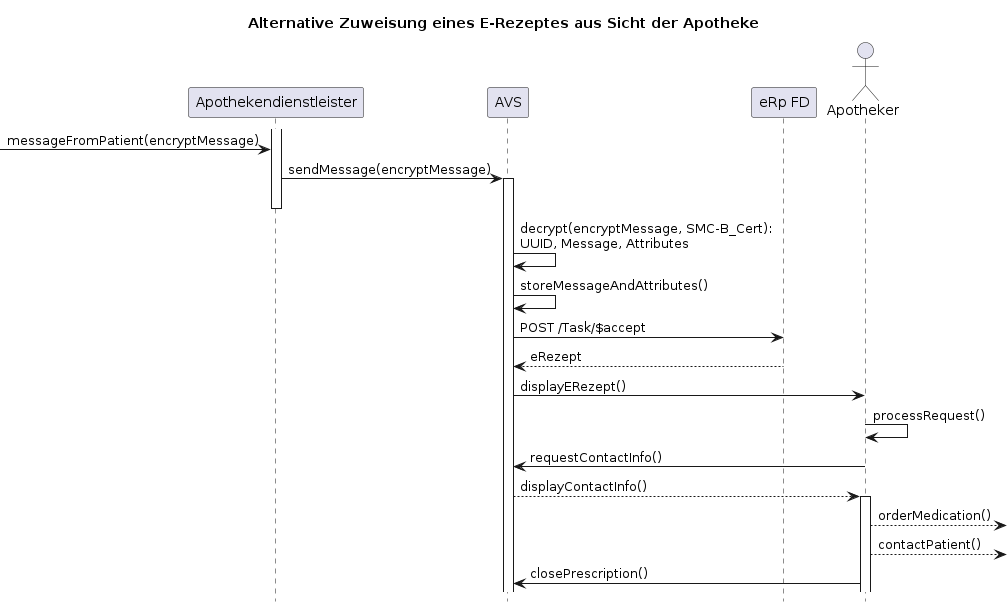

The diagram above was rendered by PlantUML. Its source (embedded in the PNG):
@startuml az_apotheke
title Alternative Zuweisung eines E-Rezeptes aus Sicht der Apotheke
hide footbox

participant "Apothekendienstleister" as ADL order 0
participant "AVS" as AVS order 0
participant "eRp FD" as FD order 0
actor "Apotheker" as ALE order 0

activate ADL
[-> ADL: messageFromPatient(encryptMessage)
ADL -> AVS ++--: sendMessage(encryptMessage)
AVS -> AVS: decrypt(encryptMessage, SMC-B_Cert):\nUUID, Message, Attributes
AVS -> AVS: storeMessageAndAttributes()

AVS -> FD:  POST /Task/$accept
FD --> AVS: eRezept

AVS -> ALE: displayERezept()
ALE -> ALE: processRequest()
ALE -> AVS: requestContactInfo()

AVS --> ALE ++: displayContactInfo()
ALE -->]: orderMedication()
ALE -->]: contactPatient()

ALE -> AVS: closePrescription()
@enduml